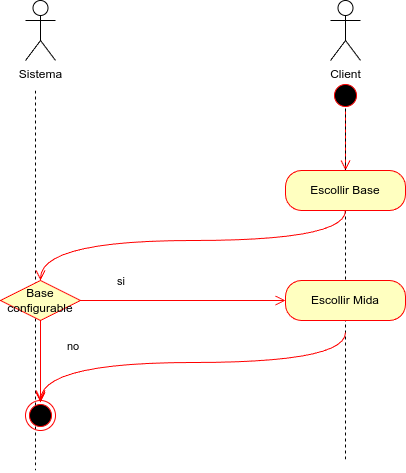

The diagram above was exported from draw.io. Its source (the exported page's mxGraphModel, read from the mxfile embedded in the PNG):
<mxGraphModel dx="989" dy="516" grid="1" gridSize="10" guides="1" tooltips="1" connect="1" arrows="1" fold="1" page="1" pageScale="1" pageWidth="827" pageHeight="1169" math="0" shadow="0">
  <root>
    <mxCell id="P5TCAlGAtks5Qrz4iVQt-0" />
    <mxCell id="P5TCAlGAtks5Qrz4iVQt-1" parent="P5TCAlGAtks5Qrz4iVQt-0" />
    <mxCell id="P5TCAlGAtks5Qrz4iVQt-2" value="" style="ellipse;html=1;shape=startState;fillColor=#000000;strokeColor=#ff0000;" vertex="1" parent="P5TCAlGAtks5Qrz4iVQt-1">
      <mxGeometry x="545" y="110" width="30" height="30" as="geometry" />
    </mxCell>
    <mxCell id="P5TCAlGAtks5Qrz4iVQt-3" value="" style="edgeStyle=orthogonalEdgeStyle;html=1;verticalAlign=bottom;endArrow=open;endSize=8;strokeColor=#ff0000;rounded=0;" edge="1" parent="P5TCAlGAtks5Qrz4iVQt-1" source="P5TCAlGAtks5Qrz4iVQt-2">
      <mxGeometry relative="1" as="geometry">
        <mxPoint x="560" y="200" as="targetPoint" />
      </mxGeometry>
    </mxCell>
    <mxCell id="P5TCAlGAtks5Qrz4iVQt-4" value="Sistema" style="shape=umlActor;verticalLabelPosition=bottom;verticalAlign=top;html=1;" vertex="1" parent="P5TCAlGAtks5Qrz4iVQt-1">
      <mxGeometry x="240" y="30" width="30" height="60" as="geometry" />
    </mxCell>
    <mxCell id="P5TCAlGAtks5Qrz4iVQt-5" value="" style="endArrow=none;dashed=1;endFill=0;endSize=12;html=1;rounded=0;startFill=0;" edge="1" parent="P5TCAlGAtks5Qrz4iVQt-1">
      <mxGeometry width="160" relative="1" as="geometry">
        <mxPoint x="250" y="120" as="sourcePoint" />
        <mxPoint x="250" y="500" as="targetPoint" />
      </mxGeometry>
    </mxCell>
    <mxCell id="P5TCAlGAtks5Qrz4iVQt-6" value="" style="endArrow=none;dashed=1;endFill=0;endSize=12;html=1;rounded=0;startFill=0;" edge="1" parent="P5TCAlGAtks5Qrz4iVQt-1">
      <mxGeometry width="160" relative="1" as="geometry">
        <mxPoint x="560" y="120" as="sourcePoint" />
        <mxPoint x="560" y="490" as="targetPoint" />
      </mxGeometry>
    </mxCell>
    <mxCell id="P5TCAlGAtks5Qrz4iVQt-7" value="Client" style="shape=umlActor;verticalLabelPosition=bottom;verticalAlign=top;html=1;" vertex="1" parent="P5TCAlGAtks5Qrz4iVQt-1">
      <mxGeometry x="545" y="30" width="30" height="60" as="geometry" />
    </mxCell>
    <mxCell id="P5TCAlGAtks5Qrz4iVQt-10" value="Escollir Base" style="rounded=1;whiteSpace=wrap;html=1;arcSize=40;fontColor=#000000;fillColor=#ffffc0;strokeColor=#ff0000;" vertex="1" parent="P5TCAlGAtks5Qrz4iVQt-1">
      <mxGeometry x="500" y="200" width="120" height="40" as="geometry" />
    </mxCell>
    <mxCell id="P5TCAlGAtks5Qrz4iVQt-11" value="" style="edgeStyle=orthogonalEdgeStyle;html=1;verticalAlign=bottom;endArrow=open;endSize=8;strokeColor=#ff0000;rounded=0;entryX=0.5;entryY=0;entryDx=0;entryDy=0;curved=1;" edge="1" parent="P5TCAlGAtks5Qrz4iVQt-1" source="P5TCAlGAtks5Qrz4iVQt-10">
      <mxGeometry relative="1" as="geometry">
        <mxPoint x="255" y="310" as="targetPoint" />
        <Array as="points">
          <mxPoint x="560" y="270" />
          <mxPoint x="255" y="270" />
        </Array>
      </mxGeometry>
    </mxCell>
    <mxCell id="P5TCAlGAtks5Qrz4iVQt-16" value="Escollir Mida" style="rounded=1;whiteSpace=wrap;html=1;arcSize=40;fontColor=#000000;fillColor=#ffffc0;strokeColor=#ff0000;" vertex="1" parent="P5TCAlGAtks5Qrz4iVQt-1">
      <mxGeometry x="500" y="310" width="120" height="40" as="geometry" />
    </mxCell>
    <mxCell id="P5TCAlGAtks5Qrz4iVQt-19" value="" style="edgeStyle=orthogonalEdgeStyle;html=1;verticalAlign=bottom;endArrow=open;endSize=8;strokeColor=#ff0000;rounded=0;entryX=0.5;entryY=0;entryDx=0;entryDy=0;curved=1;" edge="1" parent="P5TCAlGAtks5Qrz4iVQt-1">
      <mxGeometry relative="1" as="geometry">
        <mxPoint x="255" y="432" as="targetPoint" />
        <mxPoint x="560" y="362" as="sourcePoint" />
        <Array as="points">
          <mxPoint x="560" y="392" />
          <mxPoint x="255" y="392" />
        </Array>
      </mxGeometry>
    </mxCell>
    <mxCell id="P5TCAlGAtks5Qrz4iVQt-20" value="" style="ellipse;html=1;shape=endState;fillColor=#000000;strokeColor=#ff0000;" vertex="1" parent="P5TCAlGAtks5Qrz4iVQt-1">
      <mxGeometry x="240" y="430" width="30" height="30" as="geometry" />
    </mxCell>
    <mxCell id="bRo21jw4Sq2uGC7MCE-A-1" value="Base configurable" style="rhombus;whiteSpace=wrap;html=1;fontColor=#000000;fillColor=#ffffc0;strokeColor=#ff0000;" vertex="1" parent="P5TCAlGAtks5Qrz4iVQt-1">
      <mxGeometry x="215" y="310" width="80" height="40" as="geometry" />
    </mxCell>
    <mxCell id="bRo21jw4Sq2uGC7MCE-A-2" value="si" style="edgeStyle=orthogonalEdgeStyle;html=1;align=left;verticalAlign=bottom;endArrow=open;endSize=8;strokeColor=#ff0000;rounded=0;entryX=0;entryY=0.5;entryDx=0;entryDy=0;" edge="1" source="bRo21jw4Sq2uGC7MCE-A-1" parent="P5TCAlGAtks5Qrz4iVQt-1" target="P5TCAlGAtks5Qrz4iVQt-16">
      <mxGeometry x="-0.6585" y="10" relative="1" as="geometry">
        <mxPoint x="500" y="360" as="targetPoint" />
        <mxPoint as="offset" />
      </mxGeometry>
    </mxCell>
    <mxCell id="bRo21jw4Sq2uGC7MCE-A-3" value="no" style="edgeStyle=orthogonalEdgeStyle;html=1;align=left;verticalAlign=top;endArrow=open;endSize=8;strokeColor=#ff0000;rounded=0;" edge="1" source="bRo21jw4Sq2uGC7MCE-A-1" parent="P5TCAlGAtks5Qrz4iVQt-1">
      <mxGeometry x="-0.6787" y="25" relative="1" as="geometry">
        <mxPoint x="255" y="430" as="targetPoint" />
        <mxPoint as="offset" />
      </mxGeometry>
    </mxCell>
  </root>
</mxGraphModel>